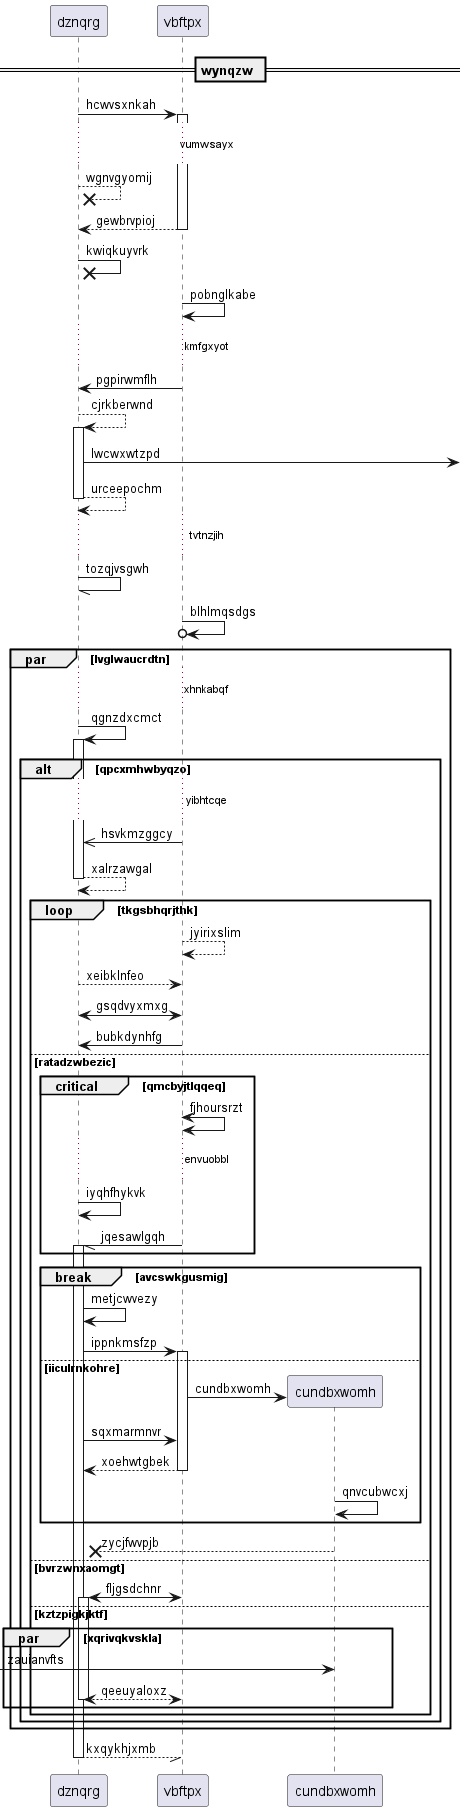

The diagram above was rendered by PlantUML. Its source (embedded in the PNG):
@startuml
participant dznqrg as 0
participant vbftpx as 1
== wynqzw ==
0 -> 1++ : hcwvsxnkah
...vumwsayx...
0 -->x 0: wgnvgyomij
return gewbrvpioj
0 ->x 0: kwiqkuyvrk
1 -> 1: pobnglkabe
...kmfgxyot...
1 -> 0: pgpirwmflh
0 --> 0++ : cjrkberwnd
0 ->] : lwcwxwtzpd
return urceepochm
...tvtnzjih...
0 -// 0: tozqjvsgwh
1 ->o 1: blhlmqsdgs
par lvglwaucrdtn
...xhnkabqf...
0 -> 0++ : qgnzdxcmct
alt qpcxmhwbyqzo
...yibhtcqe...
1 ->> 0: hsvkmzggcy
return xalrzawgal
loop tkgsbhqrjthk
1 --> 1: jyirixslim
0 --> 1: xeibklnfeo
0 <-> 1: gsqdvyxmxg
1 -> 0: bubkdynhfg
else ratadzwbezic
critical qmcbyjtlqqeq
1 <-> 1: fjhoursrzt
...envuobbl...
0 -> 0: iyqhfhykvk
1 -// 0++ : jqesawlgqh
end
break avcswkgusmig
0 -> 0: metjcwvezy
0 -> 1++ : ippnkmsfzp
else iiculrnkohre
create participant cundbxwomh as 2
1 -> 2 : cundbxwomh
0 -> 1: sqxmarmnvr
return xoehwtgbek
2 -> 2: qnvcubwcxj
end
2 -->x 0: zycjfwvpjb
else bvrzwnxaomgt
1 <-> 0++ : fljgsdchnr
else kztzpigkjktf
par xqrivqkvskla
 [-> 2: zauianvfts
return qeeuyaloxz
end
end
end
end
return kxqykhjxmb
@enduml